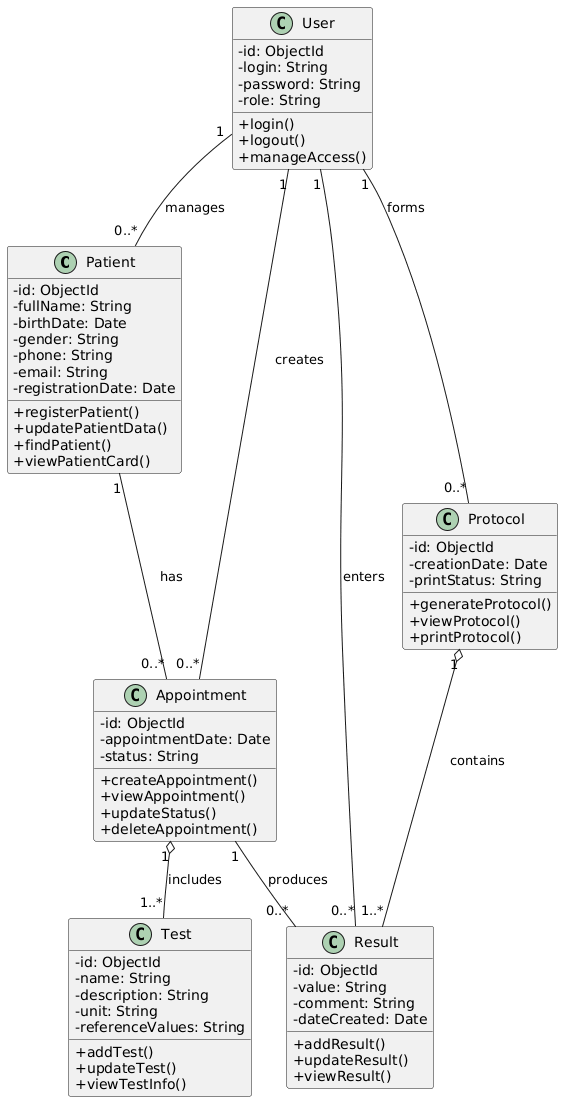

The diagram above was rendered by PlantUML. Its source (embedded in the PNG):
@startuml
skinparam classAttributeIconSize 0

class Patient {
  -id: ObjectId
  -fullName: String
  -birthDate: Date
  -gender: String
  -phone: String
  -email: String
  -registrationDate: Date
  +registerPatient()
  +updatePatientData()
  +findPatient()
  +viewPatientCard()
}

class Test {
  -id: ObjectId
  -name: String
  -description: String
  -unit: String
  -referenceValues: String
  +addTest()
  +updateTest()
  +viewTestInfo()
}

class Appointment {
  -id: ObjectId
  -appointmentDate: Date
  -status: String
  +createAppointment()
  +viewAppointment()
  +updateStatus()
  +deleteAppointment()
}

class Result {
  -id: ObjectId
  -value: String
  -comment: String
  -dateCreated: Date
  +addResult()
  +updateResult()
  +viewResult()
}

class Protocol {
  -id: ObjectId
  -creationDate: Date
  -printStatus: String
  +generateProtocol()
  +viewProtocol()
  +printProtocol()
}

class User {
  -id: ObjectId
  -login: String
  -password: String
  -role: String
  +login()
  +logout()
  +manageAccess()
}

Patient "1" -- "0..*" Appointment : has
Appointment "1" o-- "1..*" Test : includes
Appointment "1" -- "0..*" Result : produces
Protocol "1" o-- "1..*" Result : contains
User "1" -- "0..*" Patient : manages
User "1" -- "0..*" Appointment : creates
User "1" -- "0..*" Result : enters
User "1" -- "0..*" Protocol : forms
@enduml